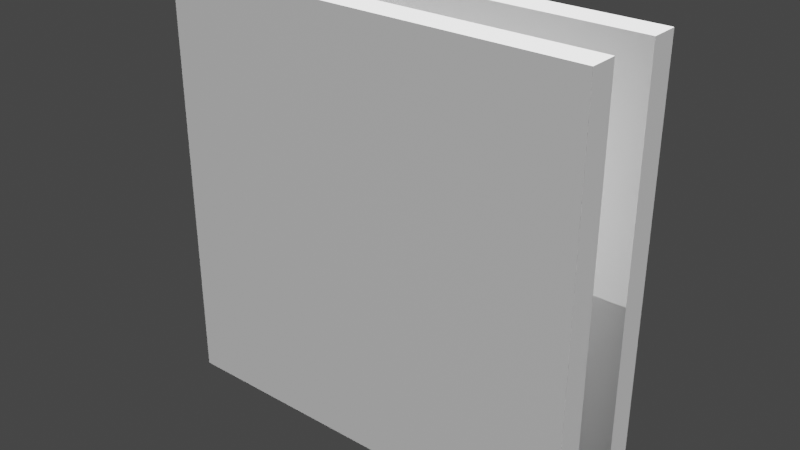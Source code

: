 # Source: Wall_Multilayer_1.blend  (saved by Blender 3.2.14; exported with 4.5.12 LTS)
import bpy
from mathutils import Matrix  # noqa: F401  (used for matrix-valued properties, if any)

bpy.ops.wm.read_factory_settings(use_empty=True)
scene = bpy.context.scene
scene.name = 'Scene'

# ---- collections
col_ifcproject_my_project = bpy.data.collections.new('IfcProject/My Project'); scene.collection.children.link(col_ifcproject_my_project)
col_ifcsite_my_site = bpy.data.collections.new('IfcSite/My Site'); col_ifcproject_my_project.children.link(col_ifcsite_my_site)
col_ifcbuilding_my_building = bpy.data.collections.new('IfcBuilding/My Building'); col_ifcsite_my_site.children.link(col_ifcbuilding_my_building)
col_ifcbuildingstorey_my_storey = bpy.data.collections.new('IfcBuildingStorey/My Storey'); col_ifcbuilding_my_building.children.link(col_ifcbuildingstorey_my_storey)
col_types = bpy.data.collections.new('Types'); col_ifcproject_my_project.children.link(col_types)

# ---- materials (node trees are filled in below, after node groups)
mat_testy1 = bpy.data.materials.new('Testy1')
mat_testy1.use_transparent_shadow = False

# ---- material node trees
mat_testy1.use_nodes = True; mat_testy1.node_tree.nodes.clear()
_N = mat_testy1.node_tree.nodes; _L = mat_testy1.node_tree.links
n0 = _N.new('ShaderNodeBsdfPrincipled'); n0.name = 'Principled BSDF'; n0.location = (10, 300)
n0.distribution = 'GGX'
n0.subsurface_method = 'RANDOM_WALK_SKIN'
n0.inputs[3].default_value = 1.45
n0.inputs[27].default_value = (0.0, 0.0, 0.0, 1.0)
n0.inputs[28].default_value = 1.0
n1 = _N.new('ShaderNodeOutputMaterial'); n1.name = 'Material Output'; n1.location = (300, 300)
_L.new(n0.outputs[0], n1.inputs[0])
n1.is_active_output = True

# ---- world
world_world = bpy.data.worlds.new('World'); scene.world = world_world
world_world.use_nodes = True; world_world.node_tree.nodes.clear()
_N = world_world.node_tree.nodes; _L = world_world.node_tree.links
n0 = _N.new('ShaderNodeOutputWorld'); n0.name = 'World Output'; n0.location = (300, 300)
n1 = _N.new('ShaderNodeBackground'); n1.name = 'Background'; n1.location = (10, 300)
n1.inputs[0].default_value = (0.05088, 0.05088, 0.05088, 1.0)
_L.new(n1.outputs[0], n0.inputs[0])
n0.is_active_output = True
world_world.color = (0.05088, 0.05088, 0.05088)
world_world.use_sun_shadow = False
world_world.sun_shadow_jitter_overblur = 0.0

# ---- lights
light_sun = bpy.data.lights.new('Sun', 'SUN')
light_sun.transmission_factor = 0.0
light_sun.angle = 0.0
light_sun.energy = 5.0
light_sun.shadow_soft_size = 0.0381
light_sun.shadow_cascade_max_distance = 30.48
light_sun.shadow_cascade_exponent = 1.0
light_sun.shadow_cascade_fade = 0.0

# ---- meshes
me_24_219 = bpy.data.meshes.new('24/219')
me_24_219.from_pydata([(0.0, 0.0, 0.0), (0.0, 0.0, 3.0), (0.0, 0.2032, 3.0), (0.0, 0.2032, 0.0), (3.048, 0.2032, 3.0), (3.048, 0.2032, 0.0), (3.048, 0.0, 3.0), (3.048, 0.0, 0.0)], [], [(1, 6, 4, 2), (1, 2, 3, 0), (4, 6, 7, 5), (2, 4, 5, 3), (5, 7, 0, 3), (6, 1, 0, 7)])
me_24_219.materials.append(mat_testy1)
me_24_219.update()
me_24_274 = bpy.data.meshes.new('24/274')
me_24_274.from_pydata([(0.0, 0.0, 0.0), (0.0, 0.0, 3.0), (0.0, 0.2032, 3.0), (0.0, 0.2032, 0.0), (3.048, 0.2032, 3.0), (3.048, 0.2032, 0.0), (3.048, 0.0, 3.0), (3.048, 0.0, 0.0)], [], [(1, 6, 4, 2), (1, 2, 3, 0), (4, 6, 7, 5), (2, 4, 5, 3), (5, 7, 0, 3), (6, 1, 0, 7)])
me_24_274.materials.append(mat_testy1)
me_24_274.update()

# ---- objects
ob_sun = bpy.data.objects.new('Sun', light_sun)
ob_sun_001 = bpy.data.objects.new('Sun.001', light_sun)
ob_ifcproject_my_project = bpy.data.objects.new('IfcProject/My Project', None)
ob_ifcsite_my_site = bpy.data.objects.new('IfcSite/My Site', None)
ob_ifcbuilding_my_building = bpy.data.objects.new('IfcBuilding/My Building', None)
ob_ifcbuildingstorey_my_storey = bpy.data.objects.new('IfcBuildingStorey/My Storey', None)
ob_ifcwall_wall = bpy.data.objects.new('IfcWall/Wall', me_24_219)
ob_ifcwall_wall_002 = bpy.data.objects.new('IfcWall/Wall.002', me_24_274)
ob_ifcwalltype_empty = bpy.data.objects.new('IfcWallType/Empty', None)

# ---- transforms, parenting, visibility, modifiers, constraints
ob_sun.location = (-6.096, -6.096, 6.096)
ob_sun.rotation_euler = (0.0, 0.3491, -2.379)
ob_sun_001.location = (6.096, 6.096, 6.096)
ob_sun_001.rotation_euler = (0.0, 0.3491, 0.7854)
ob_ifcproject_my_project.location = (0.0, 0.0, 0.0)
ob_ifcsite_my_site.location = (0.0, 0.0, 0.0)
ob_ifcbuilding_my_building.location = (0.0, 0.0, 0.0)
ob_ifcbuildingstorey_my_storey.location = (0.0, 0.0, 0.0)
ob_ifcwall_wall.location = (0.0, 0.0, 0.0)
ob_ifcwall_wall_002.location = (0.0, 0.6096, 0.0)
ob_ifcwalltype_empty.location = (2.98e-08, 0.0, 0.0)

# ---- collection membership
scene.collection.objects.link(ob_sun)
scene.collection.objects.link(ob_sun_001)
col_ifcproject_my_project.objects.link(ob_ifcproject_my_project)
col_ifcsite_my_site.objects.link(ob_ifcsite_my_site)
col_ifcbuilding_my_building.objects.link(ob_ifcbuilding_my_building)
col_ifcbuildingstorey_my_storey.objects.link(ob_ifcbuildingstorey_my_storey)
col_ifcbuildingstorey_my_storey.objects.link(ob_ifcwall_wall)
col_ifcbuildingstorey_my_storey.objects.link(ob_ifcwall_wall_002)
col_types.objects.link(ob_ifcwalltype_empty)

# ---- scene / render settings (as saved in the file)
scene.frame_start = 1; scene.frame_end = 250; scene.frame_set(1)
scene.render.engine = 'BLENDER_EEVEE_NEXT'
scene.cycles.use_denoising = False
scene.cycles.sampling_pattern = 'TABULATED_SOBOL'
scene.cycles.use_light_tree = False
scene.view_settings.view_transform = 'Filmic'
bpy.context.view_layer.update()

# ---- added for rendering (the .blend has no active camera): camera
cam_auto = bpy.data.cameras.new('AutoCamera')
cam_auto.lens = 50.0
cam_auto.sensor_width = 36.0
cam_auto.clip_end = 1000.0
ob_auto_camera = bpy.data.objects.new('AutoCamera', cam_auto)
scene.collection.objects.link(ob_auto_camera)
ob_auto_camera.location = (5.55175, -4.4269, 4.7222)
ob_auto_camera.rotation_euler = (1.09748, -7.21219e-08, 0.694738)
scene.camera = ob_auto_camera
bpy.context.view_layer.update()
